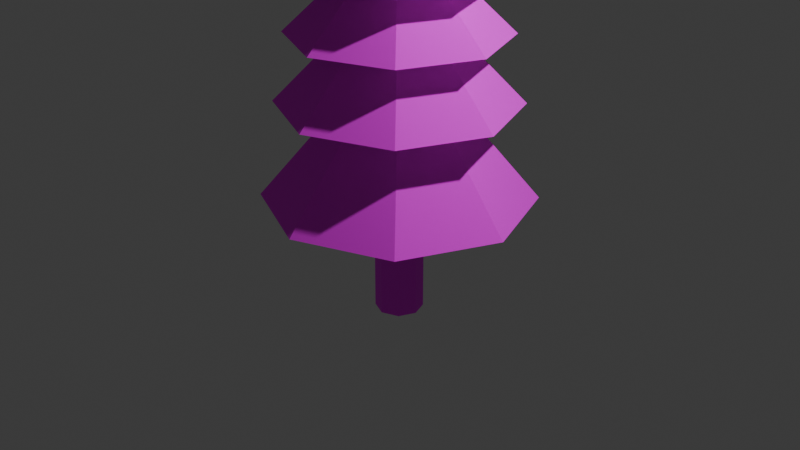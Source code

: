 # Source: Tree1.blend  (saved by Blender 4.2.66; exported with 4.5.12 LTS)
import bpy
from mathutils import Matrix  # noqa: F401  (used for matrix-valued properties, if any)

bpy.ops.wm.read_factory_settings(use_empty=True)
scene = bpy.context.scene
scene.name = 'Scene'

# ---- collections
col_collection = bpy.data.collections.new('Collection'); scene.collection.children.link(col_collection)

# ---- images (referenced by path relative to the original .blend; pixels are not part of the script)
import os
ASSET_DIR = os.environ.get("B2B_ASSET_DIR", "")  # directory of the original .blend (textures are referenced by path, not embedded)
HERE = os.path.dirname(os.path.abspath(__file__))  # packed textures are extracted next to this script under _unpacked/

def load_image(name, relpath, width, height, colorspace="sRGB"):
    """Load a texture the original file referenced (path relative to the .blend, or extracted next to this script)."""
    p = next((c for c in (os.path.join(HERE, relpath), os.path.join(ASSET_DIR, relpath)) if relpath and os.path.exists(c)), "")
    if p:
        img = bpy.data.images.load(p, check_existing=True)
        img.name = name
    else:  # same state as the original file: an image datablock whose file is absent (Cycles renders it pink)
        img = bpy.data.images.new(name, width, height)
        img.source = "FILE"
        img.filepath = "//" + (relpath or name)
    img.colorspace_settings.name = colorspace
    return img
img_trunk1 = load_image('Trunk1', 'Trunk1.png', 1024, 1024, 'sRGB')
img_leaves1 = load_image('Leaves1', 'Leaves1.png', 1024, 1024, 'sRGB')

# ---- materials (node trees are filled in below, after node groups)
mat_trunk = bpy.data.materials.new('Trunk')
mat_leaves = bpy.data.materials.new('Leaves')
mat_leaves.alpha_threshold = 0.0
mat_leaves.use_transparent_shadow = False
mat_leaves.roughness = 0.5
mat_leaves.line_color = (0.0, 0.0, 0.0, 1.0)

# ---- material node trees
mat_trunk.use_nodes = True; mat_trunk.node_tree.nodes.clear()
_N = mat_trunk.node_tree.nodes; _L = mat_trunk.node_tree.links
n0 = _N.new('ShaderNodeBsdfPrincipled'); n0.name = 'Принципове BSDF'; n0.location = (238, 300)
n0.inputs[2].default_value = 0.9682
n1 = _N.new('ShaderNodeOutputMaterial'); n1.name = 'Вивід матеріалу'; n1.location = (528, 300)
n2 = _N.new('ShaderNodeTexNoise'); n2.name = 'Текстура шуму'; n2.location = (-482, 262)
n2.normalize = False
n2.inputs[2].default_value = 28.2
n2.inputs[4].default_value = 0.5333
n2.inputs[5].default_value = 2.8
n3 = _N.new('ShaderNodeMix'); n3.name = 'Мішання'; n3.location = (-122, 285)
n3.data_type = 'RGBA'
n3.inputs[6].default_value = (0.02122, 0.003676, 0.0, 1.0)
n3.inputs[7].default_value = (0.0, 0.0, 0.0, 1.0)
n4 = _N.new('ShaderNodeMapping'); n4.name = 'Розкладання'; n4.location = (-302, 206)
n4.vector_type = 'VECTOR'
n4.inputs[3].default_value = (-6.9, 0.0, 1.0)
n5 = _N.new('ShaderNodeTexImage'); n5.name = 'Текстура з зображення'; n5.location = (-102, -8)
n5.image = img_trunk1
_L.new(n0.outputs[0], n1.inputs[0])
_L.new(n4.outputs[0], n3.inputs[0])
_L.new(n2.outputs[0], n4.inputs[0])
_L.new(n5.outputs[0], n0.inputs[0])
n1.is_active_output = True
mat_leaves.use_nodes = True; mat_leaves.node_tree.nodes.clear()
_N = mat_leaves.node_tree.nodes; _L = mat_leaves.node_tree.links
n0 = _N.new('ShaderNodeBsdfPrincipled'); n0.name = 'Принципове BSDF'; n0.location = (206, 260)
n0.inputs[2].default_value = 0.9682
n1 = _N.new('ShaderNodeOutputMaterial'); n1.name = 'Вивід матеріалу'; n1.location = (496, 260)
n2 = _N.new('ShaderNodeTexNoise'); n2.name = 'Текстура шуму'; n2.location = (-576, 173)
n2.normalize = False
n2.inputs[2].default_value = 32.4
n2.inputs[4].default_value = 0.5333
n2.inputs[5].default_value = 2.8
n3 = _N.new('ShaderNodeMix'); n3.name = 'Мішання'; n3.location = (-154, 245)
n3.data_type = 'RGBA'
n3.inputs[6].default_value = (0.0, 0.08227, 0.02457, 1.0)
n3.inputs[7].default_value = (0.0, 0.0201, 0.007291, 1.0)
n4 = _N.new('ShaderNodeMapping'); n4.name = 'Розкладання'; n4.location = (-334, 166)
n4.vector_type = 'VECTOR'
n4.inputs[3].default_value = (0.6, 2.1, 1.0)
n5 = _N.new('ShaderNodeTexImage'); n5.name = 'Текстура з зображення'; n5.location = (-207, -138)
n5.image = img_leaves1
_L.new(n0.outputs[0], n1.inputs[0])
_L.new(n4.outputs[0], n3.inputs[0])
_L.new(n2.outputs[0], n4.inputs[0])
_L.new(n5.outputs[0], n0.inputs[0])
n1.is_active_output = True

# ---- world
world_world = bpy.data.worlds.new('World'); scene.world = world_world
world_world.use_nodes = True; world_world.node_tree.nodes.clear()
_N = world_world.node_tree.nodes; _L = world_world.node_tree.links
n0 = _N.new('ShaderNodeOutputWorld'); n0.name = 'World Output'; n0.location = (300, 300)
n1 = _N.new('ShaderNodeBackground'); n1.name = 'Background'; n1.location = (10, 300)
n1.inputs[0].default_value = (0.05088, 0.05088, 0.05088, 1.0)
_L.new(n1.outputs[0], n0.inputs[0])
n0.is_active_output = True
world_world.color = (0.05088, 0.05088, 0.05088)
world_world.sun_shadow_jitter_overblur = 0.0

# ---- cameras
cam_camera = bpy.data.cameras.new('Camera')
cam_camera.clip_end = 100.0
cam_camera.ortho_scale = 7.314

# ---- lights
light_light = bpy.data.lights.new('Light', 'POINT')
light_light.energy = 1000.0
light_light.shadow_soft_size = 0.1

# ---- meshes
me_x = bpy.data.meshes.new('Циліндр')
me_x.from_pydata([(0.0, 0.25, -1.0), (0.0, 0.25, 2.0), (0.1768, 0.1768, -1.0), (0.1768, 0.1768, 2.0), (0.25, 0.0, -1.0), (0.25, 0.0, 2.0), (0.1768, -0.1768, -1.0), (0.1768, -0.1768, 2.0), (0.0, -0.25, -1.0), (0.0, -0.25, 2.0), (-0.1768, -0.1768, -1.0), (-0.1768, -0.1768, 2.0), (-0.25, 0.0, -1.0), (-0.25, 0.0, 2.0), (-0.1768, 0.1768, -1.0), (-0.1768, 0.1768, 2.0), (1.863e-09, 0.0, 2.402)], [], [(0, 1, 3, 2), (2, 3, 5, 4), (4, 5, 7, 6), (6, 7, 9, 8), (8, 9, 11, 10), (10, 11, 13, 12), (15, 13, 16), (12, 13, 15, 14), (14, 15, 1, 0), (0, 2, 4, 6, 8, 10, 12, 14), (5, 3, 16), (11, 9, 16), (1, 15, 16), (3, 1, 16), (7, 5, 16), (13, 11, 16), (9, 7, 16)])
_uv = me_x.uv_layers.new(name='UVКарта')
_uv.uv.foreach_set('vector', [6.144e-09, 0.9974, 0.0399, 0.1323, 0.09701, 0.1349, 0.05711, 1.0, 0.05711, 1.0, 0.09701, 0.1349, 0.1379, 0.1264, 0.09797, 0.9914, 0.2757, 0.9997, 0.2757, 0.1338, 0.3329, 0.1338, 0.3329, 0.9997, 0.3329, 0.9997, 0.3329, 0.1338, 0.3733, 0.1233, 0.3733, 0.9893, 0.1379, 0.9974, 0.1778, 0.1323, 0.2349, 0.1349, 0.195, 1.0, 0.195, 1.0, 0.2349, 0.1349, 0.2757, 0.1264, 0.2358, 0.9914, 0.4305, 0.1338, 0.3733, 0.1338, 0.4019, 0.0, 0.3733, 0.9997, 0.3733, 0.1338, 0.4305, 0.1338, 0.4305, 0.9997, 0.4305, 0.9997, 0.4305, 0.1338, 0.4709, 0.1233, 0.4709, 0.9893, 0.4709, 0.09759, 0.4709, 0.04042, 0.5114, -5.021e-09, 0.5685, -3.455e-09, 0.6089, 0.04042, 0.6089, 0.09759, 0.5685, 0.138, 0.5114, 0.138, 0.1379, 0.1264, 0.09701, 0.1349, 0.07462, -9.277e-09, 0.2349, 0.1349, 0.1778, 0.1323, 0.2125, -4.973e-09, 0.0399, 0.1323, 1.086e-07, 0.12, 0.07462, -9.277e-09, 0.09701, 0.1349, 0.0399, 0.1323, 0.07462, -9.277e-09, 0.3329, 0.1338, 0.2757, 0.1338, 0.3043, 0.0, 0.2757, 0.1264, 0.2349, 0.1349, 0.2125, -4.973e-09, 0.1778, 0.1323, 0.1379, 0.12, 0.2125, -4.973e-09])
me_x.materials.append(mat_trunk)
me_x.update()
me_x_1 = bpy.data.meshes.new('Конус')
me_x_1.from_pydata([(0.0, 1.0, -0.8869), (0.7071, 0.7071, -0.8869), (1.0, 0.0, -0.8869), (0.7071, -0.7071, -0.8869), (0.0, -1.0, -0.8869), (-0.7071, -0.7071, -0.8869), (-1.0, 0.0, -0.8869), (-0.7071, 0.7071, -0.8869), (0.0, 0.0, 0.09525), (0.0, 0.5, -0.3958), (0.3536, 0.3536, -0.3958), (0.5, 0.0, -0.3958), (0.3536, -0.3536, -0.3958), (0.0, -0.5, -0.3958), (-0.3536, -0.3536, -0.3958), (-0.5, 0.0, -0.3958), (-0.3536, 0.3536, -0.3958), (-1.351e-10, 1.109, -1.461), (0.784, 0.784, -1.461), (1.109, 0.0, -1.461), (0.784, -0.784, -1.461), (-1.351e-10, -1.109, -1.461), (-0.784, -0.784, -1.461), (-1.109, 0.0, -1.461), (-0.784, 0.784, -1.461), (0.0, 0.5, -0.8869), (0.3536, 0.3536, -0.8869), (0.5, 0.0, -0.8869), (0.3536, -0.3536, -0.8869), (0.0, -0.5, -0.8869), (-0.3536, -0.3536, -0.8869), (-0.5, 0.0, -0.8869), (-0.3536, 0.3536, -0.8869), (-1.496e-10, 1.228, -2.15), (0.8683, 0.8683, -2.15), (1.228, 0.0, -2.15), (0.8683, -0.8683, -2.15), (-1.496e-10, -1.228, -2.15), (-0.8683, -0.8683, -2.15), (-1.228, 0.0, -2.15), (-0.8683, 0.8683, -2.15), (-1.351e-10, 0.5544, -1.461), (0.392, 0.392, -1.461), (0.5544, 0.0, -1.461), (0.392, -0.392, -1.461), (-1.351e-10, -0.5544, -1.461), (-0.392, -0.392, -1.461), (-0.5544, 0.0, -1.461), (-0.392, 0.392, -1.461), (-2.221e-09, 1.397, -3.145), (0.9878, 0.9878, -3.145), (1.397, -2.051e-09, -3.145), (0.9878, -0.9878, -3.145), (-2.221e-09, -1.397, -3.145), (-0.9878, -0.9878, -3.145), (-1.397, -2.051e-09, -3.145), (-0.9878, 0.9878, -3.145), (-1.351e-10, 0.5544, -2.15), (0.392, 0.392, -2.15), (0.5544, 0.0, -2.15), (0.392, -0.392, -2.15), (-1.351e-10, -0.5544, -2.15), (-0.392, -0.392, -2.15), (-0.5544, 0.0, -2.15), (-0.392, 0.392, -2.15)], [], [(9, 8, 10), (10, 8, 11), (11, 8, 12), (12, 8, 13), (13, 8, 14), (14, 8, 15), (0, 1, 2, 3, 4, 5, 6, 7), (15, 8, 16), (16, 8, 9), (7, 16, 9, 0), (6, 15, 16, 7), (5, 14, 15, 6), (4, 13, 14, 5), (3, 12, 13, 4), (2, 11, 12, 3), (1, 10, 11, 2), (0, 9, 10, 1), (17, 18, 19, 20, 21, 22, 23, 24), (24, 32, 25, 17), (23, 31, 32, 24), (22, 30, 31, 23), (21, 29, 30, 22), (20, 28, 29, 21), (19, 27, 28, 20), (18, 26, 27, 19), (17, 25, 26, 18), (33, 34, 35, 36, 37, 38, 39, 40), (40, 48, 41, 33), (39, 47, 48, 40), (38, 46, 47, 39), (37, 45, 46, 38), (36, 44, 45, 37), (35, 43, 44, 36), (34, 42, 43, 35), (33, 41, 42, 34), (49, 50, 51, 52, 53, 54, 55, 56), (56, 64, 57, 49), (55, 63, 64, 56), (54, 62, 63, 55), (53, 61, 62, 54), (52, 60, 61, 53), (51, 59, 60, 52), (50, 58, 59, 51), (49, 57, 58, 50)])
_uv = me_x_1.uv_layers.new(name='UVКарта')
_uv.uv.foreach_set('vector', [0.9113, 0.2755, 1.0, 0.2699, 0.9209, 0.3174, 0.9209, 0.3174, 1.0, 0.2699, 0.9576, 0.3518, 0.9576, 0.3518, 1.0, 0.2699, 1.0, 0.3588, 0.1529, 0.6997, 0.1769, 0.7606, 0.1151, 0.6997, 0.1151, 0.6997, 0.1769, 0.7606, 0.08843, 0.7354, 0.08843, 0.7354, 0.1769, 0.7606, 0.08843, 0.7858, 0.3317, 0.5121, 0.3317, 0.4113, 0.403, 0.34, 0.5038, 0.34, 0.5751, 0.4113, 0.5751, 0.5121, 0.5038, 0.5834, 0.403, 0.5834, 0.08843, 0.7858, 0.1769, 0.7606, 0.1151, 0.8214, 0.1151, 0.8214, 0.1769, 0.7606, 0.1529, 0.8214, 0.05338, 0.8823, 0.1151, 0.8214, 0.1529, 0.8214, 0.1289, 0.8823, -1.58e-09, 0.811, 0.08843, 0.7858, 0.1151, 0.8214, 0.05338, 0.8823, -9.191e-09, 0.7102, 0.08843, 0.7354, 0.08843, 0.7858, -1.58e-09, 0.811, 0.05338, 0.6389, 0.1151, 0.6997, 0.08843, 0.7354, -9.191e-09, 0.7102, 0.1289, 0.6389, 0.1529, 0.6997, 0.1151, 0.6997, 0.05338, 0.6389, 0.9152, 0.4338, 0.9576, 0.3518, 1.0, 0.3588, 1.0, 0.4477, 0.8417, 0.3649, 0.9209, 0.3174, 0.9576, 0.3518, 0.9152, 0.4338, 0.8225, 0.2812, 0.9113, 0.2755, 0.9209, 0.3174, 0.8417, 0.3649, 0.5751, 0.1908, 0.5751, 0.07904, 0.6541, 2.108e-09, 0.7659, -5.503e-09, 0.8449, 0.07904, 0.8449, 0.1908, 0.7659, 0.2699, 0.6541, 0.2699, 0.4426, 0.5834, 0.3694, 0.6575, 0.3317, 0.6575, 0.3588, 0.5834, 0.5017, 0.6624, 0.3961, 0.6931, 0.3694, 0.6575, 0.4426, 0.5834, 0.5017, 0.7742, 0.3961, 0.7435, 0.3961, 0.6931, 0.5017, 0.6624, 0.4426, 0.8532, 0.3694, 0.7792, 0.3961, 0.7435, 0.5017, 0.7742, 0.3588, 0.8532, 0.3317, 0.7792, 0.3694, 0.7792, 0.4426, 0.8532, 0.3066, 0.7179, 0.2008, 0.7486, 0.1769, 0.713, 0.2535, 0.6389, 0.3066, 0.8297, 0.2008, 0.799, 0.2008, 0.7486, 0.3066, 0.7179, 0.2535, 0.9087, 0.1769, 0.8346, 0.2008, 0.799, 0.3066, 0.8297, 4.139e-08, 0.5513, 3.421e-08, 0.4275, 0.08754, 0.34, 0.2113, 0.34, 0.2989, 0.4275, 0.2989, 0.5513, 0.2113, 0.6389, 0.08754, 0.6389, 0.6406, 0.8321, 0.7261, 0.7501, 0.768, 0.7501, 0.7333, 0.8321, 0.5751, 0.7445, 0.6966, 0.7106, 0.7261, 0.7501, 0.6406, 0.8321, 0.5751, 0.6207, 0.6966, 0.6547, 0.6966, 0.7106, 0.5751, 0.7445, 0.6406, 0.5332, 0.7261, 0.6152, 0.6966, 0.6547, 0.5751, 0.6207, 0.7333, 0.5332, 0.768, 0.6152, 0.7261, 0.6152, 0.6406, 0.5332, 0.9168, 0.6207, 0.7946, 0.6547, 0.768, 0.6152, 0.858, 0.5332, 0.9168, 0.7445, 0.7946, 0.7106, 0.7946, 0.6547, 0.9168, 0.6207, 0.858, 0.8321, 0.768, 0.7501, 0.7946, 0.7106, 0.9168, 0.7445, 1.702e-08, 0.2404, 1.079e-08, 0.09959, 0.09959, 1.739e-08, 0.2404, 1.138e-08, 0.34, 0.09959, 0.34, 0.2404, 0.2404, 0.34, 0.09959, 0.34, 0.5005, 2.208e-08, 0.3819, 0.1025, 0.34, 0.1025, 0.395, -1.581e-09, 0.5751, 0.09959, 0.4115, 0.1421, 0.3819, 0.1025, 0.5005, 2.208e-08, 0.5751, 0.2404, 0.4115, 0.1979, 0.4115, 0.1421, 0.5751, 0.09959, 0.5005, 0.34, 0.3819, 0.2375, 0.4115, 0.1979, 0.5751, 0.2404, 0.395, 0.34, 0.34, 0.2375, 0.3819, 0.2375, 0.5005, 0.34, 0.6753, 0.4984, 0.777, 0.3605, 0.8225, 0.3744, 0.7901, 0.5332, 0.5862, 0.3893, 0.7416, 0.3173, 0.777, 0.3605, 0.6753, 0.4984, 0.5751, 0.2699, 0.7372, 0.2699, 0.7416, 0.3173, 0.5862, 0.3893])
me_x_1.materials.append(mat_leaves)
me_x_1.update()

# ---- objects
ob_light = bpy.data.objects.new('Light', light_light)
ob_camera = bpy.data.objects.new('Camera', cam_camera)
ob_trunk = bpy.data.objects.new('Trunk', me_x)
ob_leaves = bpy.data.objects.new('Leaves', me_x_1)

# ---- transforms, parenting, visibility, modifiers, constraints
ob_light.location = (4.076, 1.005, 5.904)
ob_light.rotation_euler = (0.6503, 0.05522, 1.866)
ob_light.lock_rotations_4d = False
ob_light.empty_display_type = 'ARROWS'
ob_light.color = (0.0, 0.0, 0.0, 0.0)
ob_light.lineart.crease_threshold = 0.0
ob_camera.location = (7.359, -6.926, 4.958)
ob_camera.rotation_euler = (1.109, 0.0, 0.8149)
ob_camera.lock_rotations_4d = False
ob_camera.empty_display_type = 'ARROWS'
ob_camera.color = (0.0, 0.0, 0.0, 0.0)
ob_camera.display_type = 'WIRE'
ob_camera.lineart.crease_threshold = 0.0
ob_trunk.location = (0.0, 0.0, 0.0)
ob_leaves.location = (0.0, 0.0, 3.402)

# ---- collection membership
col_collection.objects.link(ob_light)
col_collection.objects.link(ob_camera)
col_collection.objects.link(ob_trunk)
col_collection.objects.link(ob_leaves)

# ---- scene / render settings (as saved in the file)
scene.camera = ob_camera
scene.frame_start = 1; scene.frame_end = 250; scene.frame_set(1)
scene.render.engine = 'CYCLES'
scene.cycles.bake_type = 'DIFFUSE'
bpy.context.view_layer.update()
